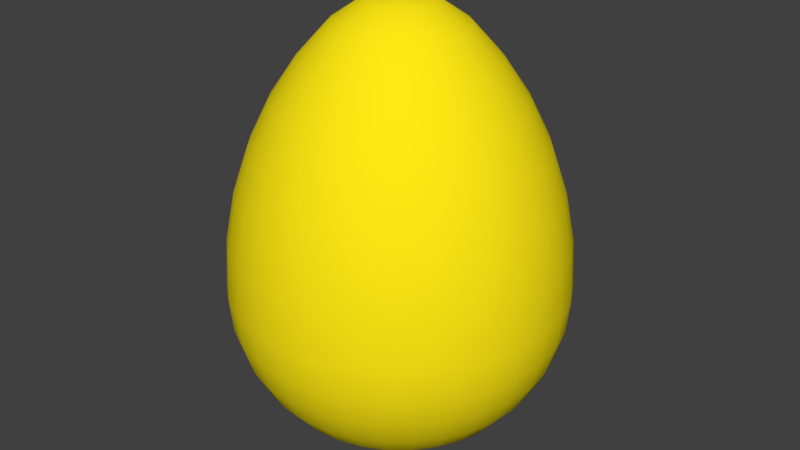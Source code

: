 # Source: egg.blend  (saved by Blender 2.79.0; exported with 4.5.12 LTS)
import bpy
from mathutils import Matrix  # noqa: F401  (used for matrix-valued properties, if any)

bpy.ops.wm.read_factory_settings(use_empty=True)
scene = bpy.context.scene
scene.name = 'Scene'

# ---- collections
col_collection_1 = bpy.data.collections.new('Collection 1'); scene.collection.children.link(col_collection_1)

# ---- materials (node trees are filled in below, after node groups)
mat_egg = bpy.data.materials.new('egg')
mat_egg.alpha_threshold = 0.0
mat_egg.use_transparent_shadow = False
mat_egg.diffuse_color = (1.0, 0.818, 0.007508, 1.0)
mat_egg.roughness = 0.5
mat_egg.specular_intensity = 0.0
mat_egg.line_color = (0.0, 0.0, 0.0, 1.0)

# ---- material node trees

# ---- world
world_world = bpy.data.worlds.new('World'); scene.world = world_world
world_world.color = (0.05088, 0.05088, 0.05088)
world_world.use_sun_shadow = False
world_world.sun_shadow_jitter_overblur = 0.0
world_world.cycles.sampling_method = 'MANUAL'

# ---- meshes
me_sphere = bpy.data.meshes.new('Sphere')
me_sphere.from_pydata([(5.256e-08, 0.09755, 0.6864), (5.256e-08, 0.1913, 0.6213), (5.256e-08, 0.2778, 0.5251), (5.256e-08, 0.3536, 0.413), (5.256e-08, 0.4157, 0.2872), (5.256e-08, 0.4619, 0.1507), (5.256e-08, 0.4904, 0.006945), (5.256e-08, 0.5, -0.1406), (5.256e-08, 0.4904, -0.2381), (5.256e-08, 0.2778, -0.5563), (0.01903, 0.09567, 0.6864), (0.03733, 0.1877, 0.6213), (0.05419, 0.2724, 0.5251), (0.06897, 0.3468, 0.413), (0.08111, 0.4077, 0.2872), (0.09012, 0.4531, 0.1507), (0.09567, 0.481, 0.006945), (0.09755, 0.4904, -0.1406), (0.09567, 0.481, -0.2381), (0.09012, 0.4531, -0.3319), (0.08111, 0.4077, -0.4184), (0.06897, 0.3468, -0.4942), (0.05419, 0.2724, -0.5563), (0.03733, 0.1877, -0.6025), (0.01903, 0.09567, -0.631), (0.03733, 0.09012, 0.6864), (0.07322, 0.1768, 0.6213), (0.1063, 0.2566, 0.5251), (0.1353, 0.3266, 0.413), (0.1591, 0.3841, 0.2872), (0.1768, 0.4268, 0.1507), (0.1877, 0.4531, 0.006945), (0.1913, 0.4619, -0.1406), (0.1877, 0.4531, -0.2381), (0.1768, 0.4268, -0.3319), (0.1591, 0.3841, -0.4184), (0.1353, 0.3266, -0.4942), (0.1063, 0.2566, -0.5563), (0.07322, 0.1768, -0.6025), (0.03733, 0.09012, -0.631), (0.05419, 0.08111, 0.6864), (0.1063, 0.1591, 0.6213), (0.1543, 0.231, 0.5251), (0.1964, 0.294, 0.413), (0.231, 0.3457, 0.2872), (0.2566, 0.3841, 0.1507), (0.2724, 0.4077, 0.006945), (0.2778, 0.4157, -0.1406), (0.2724, 0.4077, -0.2381), (0.2566, 0.3841, -0.3319), (0.231, 0.3457, -0.4184), (0.1964, 0.294, -0.4942), (0.1543, 0.231, -0.5563), (0.1063, 0.1591, -0.6025), (0.05419, 0.08111, -0.631), (0.06898, 0.06897, 0.6864), (0.1353, 0.1353, 0.6213), (0.1964, 0.1964, 0.5251), (0.25, 0.25, 0.413), (0.294, 0.294, 0.2872), (0.3266, 0.3266, 0.1507), (0.3468, 0.3468, 0.006945), (0.3536, 0.3536, -0.1406), (0.3468, 0.3468, -0.2381), (0.3266, 0.3266, -0.3319), (0.294, 0.294, -0.4184), (0.25, 0.25, -0.4942), (0.1964, 0.1964, -0.5563), (0.1353, 0.1353, -0.6025), (0.06897, 0.06897, -0.631), (0.08111, 0.05419, 0.6864), (0.1591, 0.1063, 0.6213), (0.231, 0.1543, 0.5251), (0.294, 0.1964, 0.413), (0.3457, 0.231, 0.2872), (0.3841, 0.2566, 0.1507), (0.4077, 0.2724, 0.006945), (0.4157, 0.2778, -0.1406), (0.4077, 0.2724, -0.2381), (0.3841, 0.2566, -0.3319), (0.3457, 0.231, -0.4184), (0.294, 0.1964, -0.4942), (0.231, 0.1543, -0.5563), (0.1591, 0.1063, -0.6025), (0.08111, 0.05419, -0.631), (0.09012, 0.03733, 0.6864), (0.1768, 0.07322, 0.6213), (0.2566, 0.1063, 0.5251), (0.3266, 0.1353, 0.413), (0.3841, 0.1591, 0.2872), (0.4268, 0.1768, 0.1507), (0.4531, 0.1877, 0.006945), (0.4619, 0.1913, -0.1406), (0.4531, 0.1877, -0.2381), (0.4268, 0.1768, -0.3319), (0.3841, 0.1591, -0.4184), (0.3266, 0.1353, -0.4942), (0.2566, 0.1063, -0.5563), (0.1768, 0.07322, -0.6025), (0.09012, 0.03733, -0.631), (0.09567, 0.01903, 0.6864), (0.1877, 0.03733, 0.6213), (0.2724, 0.05419, 0.5251), (0.3468, 0.06897, 0.413), (0.4077, 0.08111, 0.2872), (0.4531, 0.09012, 0.1507), (0.481, 0.09567, 0.006945), (0.4904, 0.09754, -0.1406), (0.481, 0.09567, -0.2381), (0.4531, 0.09012, -0.3319), (0.4077, 0.08111, -0.4184), (0.3468, 0.06897, -0.4942), (0.2724, 0.05419, -0.5563), (0.1877, 0.03733, -0.6025), (0.09567, 0.01903, -0.631), (0.09755, -2.64e-07, 0.6864), (0.1913, -2.603e-07, 0.6213), (0.2778, -2.565e-07, 0.5251), (0.3536, -2.603e-07, 0.413), (0.4157, -2.677e-07, 0.2872), (0.4619, -2.379e-07, 0.1507), (0.4904, -2.975e-07, 0.006945), (0.5, -2.901e-07, -0.1406), (0.4904, -2.975e-07, -0.2381), (0.4619, -2.156e-07, -0.3319), (0.4157, -2.677e-07, -0.4184), (0.3536, -2.603e-07, -0.4942), (0.2778, -2.714e-07, -0.5563), (0.1913, -2.528e-07, -0.6025), (0.09755, -2.547e-07, -0.631), (0.09567, -0.01903, 0.6864), (0.1877, -0.03733, 0.6213), (0.2724, -0.05419, 0.5251), (0.3468, -0.06898, 0.413), (0.4077, -0.08111, 0.2872), (0.4531, -0.09012, 0.1507), (0.481, -0.09567, 0.006945), (0.4904, -0.09755, -0.1406), (0.481, -0.09567, -0.2381), (0.4531, -0.09012, -0.3319), (0.4077, -0.08111, -0.4184), (0.3468, -0.06898, -0.4942), (0.2724, -0.05419, -0.5563), (0.1877, -0.03733, -0.6025), (0.09567, -0.01903, -0.631), (0.09012, -0.03733, 0.6864), (0.1768, -0.07322, 0.6213), (0.2566, -0.1063, 0.5251), (0.3266, -0.1353, 0.413), (0.3841, -0.1591, 0.2872), (0.4268, -0.1768, 0.1507), (0.4531, -0.1877, 0.006945), (0.4619, -0.1913, -0.1406), (0.4531, -0.1877, -0.2381), (0.4268, -0.1768, -0.3319), (0.3841, -0.1591, -0.4184), (0.3266, -0.1353, -0.4942), (0.2566, -0.1063, -0.5563), (0.1768, -0.07322, -0.6025), (0.09012, -0.03733, -0.631), (0.08111, -0.05419, 0.6864), (0.1591, -0.1063, 0.6213), (0.231, -0.1543, 0.5251), (0.294, -0.1964, 0.413), (0.3457, -0.231, 0.2872), (0.3841, -0.2566, 0.1507), (0.4077, -0.2724, 0.006945), (0.4157, -0.2778, -0.1406), (0.4077, -0.2724, -0.2381), (0.3841, -0.2566, -0.3319), (0.3457, -0.231, -0.4184), (0.294, -0.1964, -0.4942), (0.231, -0.1543, -0.5563), (0.1591, -0.1063, -0.6025), (0.08111, -0.05419, -0.631), (0.06897, -0.06898, 0.6864), (0.1353, -0.1353, 0.6213), (0.1964, -0.1964, 0.5251), (0.25, -0.25, 0.413), (0.294, -0.294, 0.2872), (0.3266, -0.3266, 0.1507), (0.3468, -0.3468, 0.006945), (0.3536, -0.3536, -0.1406), (0.3468, -0.3468, -0.2381), (0.3266, -0.3266, -0.3319), (0.294, -0.294, -0.4184), (0.25, -0.25, -0.4942), (0.1964, -0.1964, -0.5563), (0.1353, -0.1353, -0.6025), (0.06897, -0.06898, -0.631), (0.05419, -0.08111, 0.6864), (0.1063, -0.1591, 0.6213), (0.1543, -0.231, 0.5251), (0.1964, -0.294, 0.413), (0.231, -0.3457, 0.2872), (0.2566, -0.3841, 0.1507), (0.2724, -0.4077, 0.006945), (0.2778, -0.4157, -0.1406), (0.2724, -0.4077, -0.2381), (0.2566, -0.3841, -0.3319), (0.231, -0.3457, -0.4184), (0.1964, -0.294, -0.4942), (0.1543, -0.231, -0.5563), (0.1063, -0.1591, -0.6025), (0.05419, -0.08111, -0.631), (5.256e-08, -2.636e-07, -0.6406), (0.03733, -0.09012, 0.6864), (0.07322, -0.1768, 0.6213), (0.1063, -0.2566, 0.5251), (0.1353, -0.3266, 0.413), (0.1591, -0.3841, 0.2872), (0.1768, -0.4268, 0.1507), (0.1877, -0.4531, 0.006945), (0.1913, -0.4619, -0.1406), (0.1877, -0.4531, -0.2381), (0.1768, -0.4268, -0.3319), (0.1591, -0.3841, -0.4184), (0.1353, -0.3266, -0.4942), (0.1063, -0.2566, -0.5563), (0.07322, -0.1768, -0.6025), (0.03733, -0.09012, -0.631), (0.01903, -0.09567, 0.6864), (0.03733, -0.1877, 0.6213), (0.05419, -0.2724, 0.5251), (0.06897, -0.3468, 0.413), (0.08111, -0.4077, 0.2872), (0.09012, -0.4531, 0.1507), (0.09567, -0.481, 0.006945), (0.09755, -0.4904, -0.1406), (0.09567, -0.481, -0.2381), (0.09012, -0.4531, -0.3319), (0.08111, -0.4077, -0.4184), (0.06897, -0.3468, -0.4942), (0.05419, -0.2724, -0.5563), (0.03733, -0.1877, -0.6025), (0.01903, -0.09567, -0.631), (4.895e-08, -0.09755, 0.6864), (7.317e-08, -0.1913, 0.6213), (6.572e-08, -0.2778, 0.5251), (3.964e-08, -0.3536, 0.413), (9.836e-09, -0.4157, 0.2872), (8.434e-08, -0.4619, 0.1507), (9.836e-09, -0.4904, 0.006945), (2.385e-09, -0.5, -0.1406), (9.836e-09, -0.4904, -0.2381), (8.434e-08, -0.4619, -0.3319), (9.836e-09, -0.4157, -0.4184), (3.964e-08, -0.3536, -0.4942), (4.709e-08, -0.2778, -0.5563), (5.454e-08, -0.1913, -0.6025), (5.454e-08, -0.09755, -0.631), (-0.01903, -0.09567, 0.6864), (-0.03733, -0.1877, 0.6213), (-0.05419, -0.2724, 0.5251), (-0.06897, -0.3468, 0.413), (-0.08111, -0.4077, 0.2872), (-0.09012, -0.4531, 0.1507), (-0.09567, -0.481, 0.006945), (-0.09755, -0.4904, -0.1406), (-0.09567, -0.481, -0.2381), (-0.09012, -0.4531, -0.3319), (-0.08111, -0.4077, -0.4184), (-0.06897, -0.3468, -0.4942), (-0.05419, -0.2724, -0.5563), (-0.03733, -0.1877, -0.6025), (-0.01903, -0.09567, -0.631), (-0.03733, -0.09012, 0.6864), (-0.07322, -0.1768, 0.6213), (-0.1063, -0.2566, 0.5251), (-0.1353, -0.3266, 0.413), (-0.1591, -0.3841, 0.2872), (-0.1768, -0.4268, 0.1507), (-0.1877, -0.4531, 0.006945), (-0.1913, -0.4619, -0.1406), (-0.1877, -0.4531, -0.2381), (-0.1768, -0.4268, -0.3319), (-0.1591, -0.3841, -0.4184), (-0.1353, -0.3266, -0.4942), (-0.1063, -0.2566, -0.5563), (-0.07322, -0.1768, -0.6025), (-0.03733, -0.09012, -0.631), (-0.05419, -0.08111, 0.6864), (-0.1063, -0.1591, 0.6213), (-0.1543, -0.231, 0.5251), (-0.1964, -0.294, 0.413), (-0.231, -0.3457, 0.2872), (-0.2566, -0.3841, 0.1507), (-0.2724, -0.4077, 0.006945), (-0.2778, -0.4157, -0.1406), (-0.2724, -0.4077, -0.2381), (-0.2566, -0.3841, -0.3319), (-0.231, -0.3457, -0.4184), (-0.1964, -0.294, -0.4942), (-0.1543, -0.231, -0.5563), (-0.1063, -0.1591, -0.6025), (-0.05419, -0.08111, -0.631), (-6.265e-08, -3.788e-07, 0.696), (-0.06897, -0.06898, 0.6864), (-0.1353, -0.1353, 0.6213), (-0.1964, -0.1964, 0.5251), (-0.25, -0.25, 0.413), (-0.294, -0.294, 0.2872), (-0.3266, -0.3266, 0.1507), (-0.3468, -0.3468, 0.006945), (-0.3536, -0.3536, -0.1406), (-0.3468, -0.3468, -0.2381), (-0.3266, -0.3266, -0.3319), (-0.294, -0.294, -0.4184), (-0.25, -0.25, -0.4942), (-0.1964, -0.1964, -0.5563), (-0.1353, -0.1353, -0.6025), (-0.06897, -0.06898, -0.631), (-0.08111, -0.05419, 0.6864), (-0.1591, -0.1063, 0.6213), (-0.231, -0.1543, 0.5251), (-0.294, -0.1964, 0.413), (-0.3457, -0.231, 0.2872), (-0.3841, -0.2566, 0.1507), (-0.4077, -0.2724, 0.006945), (-0.4157, -0.2778, -0.1406), (-0.4077, -0.2724, -0.2381), (-0.3841, -0.2566, -0.3319), (-0.3457, -0.231, -0.4184), (-0.294, -0.1964, -0.4942), (-0.231, -0.1543, -0.5563), (-0.1591, -0.1063, -0.6025), (-0.08111, -0.05419, -0.631), (-0.09012, -0.03733, 0.6864), (-0.1768, -0.07322, 0.6213), (-0.2566, -0.1063, 0.5251), (-0.3266, -0.1353, 0.413), (-0.3841, -0.1591, 0.2872), (-0.4268, -0.1768, 0.1507), (-0.4531, -0.1877, 0.006945), (-0.4619, -0.1913, -0.1406), (-0.4531, -0.1877, -0.2381), (-0.4268, -0.1768, -0.3319), (-0.3841, -0.1591, -0.4184), (-0.3266, -0.1353, -0.4942), (-0.2566, -0.1063, -0.5563), (-0.1768, -0.07322, -0.6025), (-0.09012, -0.03733, -0.631), (-0.09567, -0.01903, 0.6864), (-0.1877, -0.03733, 0.6213), (-0.2724, -0.05419, 0.5251), (-0.3468, -0.06898, 0.413), (-0.4077, -0.08111, 0.2872), (-0.4531, -0.09012, 0.1507), (-0.481, -0.09567, 0.006945), (-0.4904, -0.09755, -0.1406), (-0.481, -0.09567, -0.2381), (-0.4531, -0.09012, -0.3319), (-0.4077, -0.08111, -0.4184), (-0.3468, -0.06898, -0.4942), (-0.2724, -0.05419, -0.5563), (-0.1877, -0.03733, -0.6025), (-0.09567, -0.01903, -0.631), (-0.09755, -2.565e-07, 0.6864), (-0.1913, -2.416e-07, 0.6213), (-0.2778, -2.416e-07, 0.5251), (-0.3536, -1.932e-07, 0.413), (-0.4157, -1.709e-07, 0.2872), (-0.4619, -2.603e-07, 0.1507), (-0.4904, -1.485e-07, 0.006945), (-0.5, -1.709e-07, -0.1406), (-0.4904, -1.485e-07, -0.2381), (-0.4619, -2.603e-07, -0.3319), (-0.4157, -1.709e-07, -0.4184), (-0.3536, -1.932e-07, -0.4942), (-0.2778, -2.305e-07, -0.5563), (-0.1913, -2.267e-07, -0.6025), (-0.09755, -2.584e-07, -0.631), (-0.09567, 0.01903, 0.6864), (-0.1877, 0.03733, 0.6213), (-0.2724, 0.05419, 0.5251), (-0.3468, 0.06897, 0.413), (-0.4077, 0.08111, 0.2872), (-0.4531, 0.09012, 0.1507), (-0.481, 0.09567, 0.006945), (-0.4904, 0.09754, -0.1406), (-0.481, 0.09567, -0.2381), (-0.4531, 0.09012, -0.3319), (-0.4077, 0.08111, -0.4184), (-0.3468, 0.06897, -0.4942), (-0.2724, 0.05419, -0.5563), (-0.1877, 0.03733, -0.6025), (-0.09567, 0.01903, -0.631), (-0.09012, 0.03733, 0.6864), (-0.1768, 0.07322, 0.6213), (-0.2566, 0.1063, 0.5251), (-0.3266, 0.1353, 0.413), (-0.3841, 0.1591, 0.2872), (-0.4268, 0.1768, 0.1507), (-0.4531, 0.1877, 0.006945), (-0.4619, 0.1913, -0.1406), (-0.4531, 0.1877, -0.2381), (-0.4268, 0.1768, -0.3319), (-0.3841, 0.1591, -0.4184), (-0.3266, 0.1353, -0.4942), (-0.2566, 0.1063, -0.5563), (-0.1768, 0.07322, -0.6025), (-0.09012, 0.03733, -0.631), (-0.08111, 0.05419, 0.6864), (-0.1591, 0.1063, 0.6213), (-0.231, 0.1543, 0.5251), (-0.294, 0.1964, 0.413), (-0.3457, 0.231, 0.2872), (-0.3841, 0.2566, 0.1507), (-0.4077, 0.2724, 0.006945), (-0.4157, 0.2778, -0.1406), (-0.4077, 0.2724, -0.2381), (-0.3841, 0.2566, -0.3319), (-0.3457, 0.231, -0.4184), (-0.294, 0.1964, -0.4942), (-0.231, 0.1543, -0.5563), (-0.1591, 0.1063, -0.6025), (-0.08111, 0.05419, -0.631), (-0.06897, 0.06897, 0.6864), (-0.1353, 0.1353, 0.6213), (-0.1964, 0.1964, 0.5251), (-0.25, 0.25, 0.413), (-0.294, 0.294, 0.2872), (-0.3266, 0.3266, 0.1507), (-0.3468, 0.3468, 0.006945), (-0.3536, 0.3536, -0.1406), (-0.3468, 0.3468, -0.2381), (-0.3266, 0.3266, -0.3319), (-0.294, 0.294, -0.4184), (-0.25, 0.25, -0.4942), (-0.1964, 0.1964, -0.5563), (-0.1353, 0.1353, -0.6025), (-0.06897, 0.06897, -0.631), (-0.05419, 0.08111, 0.6864), (-0.1063, 0.1591, 0.6213), (-0.1543, 0.231, 0.5251), (-0.1964, 0.294, 0.413), (-0.231, 0.3457, 0.2872), (-0.2566, 0.3841, 0.1507), (-0.2724, 0.4077, 0.006945), (-0.2778, 0.4157, -0.1406), (-0.2724, 0.4077, -0.2381), (-0.2566, 0.3841, -0.3319), (-0.231, 0.3457, -0.4184), (-0.1964, 0.294, -0.4942), (-0.1543, 0.231, -0.5563), (-0.1063, 0.1591, -0.6025), (-0.05419, 0.08111, -0.631), (-0.03733, 0.09012, 0.6864), (-0.07322, 0.1768, 0.6213), (-0.1063, 0.2566, 0.5251), (-0.1353, 0.3266, 0.413), (-0.1591, 0.3841, 0.2872), (-0.1768, 0.4268, 0.1507), (-0.1877, 0.4531, 0.006945), (-0.1913, 0.4619, -0.1406), (-0.1877, 0.4531, -0.2381), (-0.1768, 0.4268, -0.3319), (-0.1591, 0.3841, -0.4184), (-0.1353, 0.3266, -0.4942), (-0.1063, 0.2566, -0.5563), (-0.07322, 0.1768, -0.6025), (-0.03733, 0.09012, -0.631), (-0.01903, 0.09567, 0.6864), (-0.03733, 0.1877, 0.6213), (-0.05419, 0.2724, 0.5251), (-0.06897, 0.3468, 0.413), (-0.08111, 0.4077, 0.2872), (-0.09012, 0.4531, 0.1507), (-0.09567, 0.481, 0.006945), (-0.09754, 0.4904, -0.1406), (-0.09567, 0.481, -0.2381), (-0.09012, 0.4531, -0.3319), (-0.08111, 0.4077, -0.4184), (-0.06897, 0.3468, -0.4942), (-0.05419, 0.2724, -0.5563), (-0.03733, 0.1877, -0.6025), (-0.01903, 0.09567, -0.631), (8.434e-08, 0.4619, -0.3319), (1.886e-07, 0.4157, -0.4184), (1.29e-07, 0.3536, -0.4942), (9.179e-08, 0.1913, -0.6025), (6.013e-08, 0.09754, -0.631)], [], [(477, 18, 19), (1, 12, 2), (477, 20, 478), (2, 13, 3), (478, 21, 479), (3, 14, 4), (479, 22, 9), (5, 14, 15), (9, 23, 480), (5, 16, 6), (480, 24, 481), (6, 17, 7), (0, 296, 10), (205, 481, 24), (7, 18, 8), (1, 10, 11), (10, 296, 25), (205, 24, 39), (17, 33, 18), (11, 25, 26), (19, 33, 34), (12, 26, 27), (20, 34, 35), (12, 28, 13), (21, 35, 36), (13, 29, 14), (22, 36, 37), (15, 29, 30), (22, 38, 23), (16, 30, 31), (23, 39, 24), (16, 32, 17), (28, 44, 29), (36, 52, 37), (30, 44, 45), (37, 53, 38), (30, 46, 31), (38, 54, 39), (31, 47, 32), (25, 296, 40), (205, 39, 54), (32, 48, 33), (26, 40, 41), (33, 49, 34), (26, 42, 27), (34, 50, 35), (28, 42, 43), (35, 51, 36), (47, 63, 48), (40, 56, 41), (48, 64, 49), (41, 57, 42), (49, 65, 50), (42, 58, 43), (51, 65, 66), (43, 59, 44), (51, 67, 52), (44, 60, 45), (53, 67, 68), (45, 61, 46), (53, 69, 54), (46, 62, 47), (40, 296, 55), (205, 54, 69), (66, 82, 67), (59, 75, 60), (67, 83, 68), (60, 76, 61), (68, 84, 69), (61, 77, 62), (55, 296, 70), (205, 69, 84), (62, 78, 63), (55, 71, 56), (63, 79, 64), (56, 72, 57), (65, 79, 80), (57, 73, 58), (65, 81, 66), (59, 73, 74), (78, 94, 79), (71, 87, 72), (80, 94, 95), (73, 87, 88), (80, 96, 81), (73, 89, 74), (81, 97, 82), (74, 90, 75), (82, 98, 83), (76, 90, 91), (83, 99, 84), (76, 92, 77), (70, 296, 85), (205, 84, 99), (77, 93, 78), (70, 86, 71), (97, 113, 98), (90, 106, 91), (99, 113, 114), (91, 107, 92), (85, 296, 100), (205, 99, 114), (93, 107, 108), (85, 101, 86), (93, 109, 94), (87, 101, 102), (95, 109, 110), (88, 102, 103), (96, 110, 111), (88, 104, 89), (96, 112, 97), (89, 105, 90), (101, 117, 102), (110, 124, 125), (102, 118, 103), (110, 126, 111), (103, 119, 104), (112, 126, 127), (104, 120, 105), (113, 127, 128), (105, 121, 106), (114, 128, 129), (106, 122, 107), (100, 296, 115), (205, 114, 129), (107, 123, 108), (100, 116, 101), (108, 124, 109), (120, 136, 121), (128, 144, 129), (121, 137, 122), (115, 296, 130), (205, 129, 144), (123, 137, 138), (115, 131, 116), (123, 139, 124), (116, 132, 117), (125, 139, 140), (117, 133, 118), (126, 140, 141), (118, 134, 119), (127, 141, 142), (119, 135, 120), (127, 143, 128), (140, 154, 155), (132, 148, 133), (140, 156, 141), (134, 148, 149), (142, 156, 157), (134, 150, 135), (143, 157, 158), (136, 150, 151), (144, 158, 159), (136, 152, 137), (130, 296, 145), (205, 144, 159), (138, 152, 153), (130, 146, 131), (138, 154, 139), (131, 147, 132), (158, 174, 159), (151, 167, 152), (145, 296, 160), (205, 159, 174), (153, 167, 168), (145, 161, 146), (153, 169, 154), (146, 162, 147), (155, 169, 170), (147, 163, 148), (155, 171, 156), (149, 163, 164), (157, 171, 172), (149, 165, 150), (157, 173, 158), (151, 165, 166), (162, 178, 163), (170, 186, 171), (164, 178, 179), (172, 186, 187), (164, 180, 165), (172, 188, 173), (165, 181, 166), (173, 189, 174), (166, 182, 167), (160, 296, 175), (205, 174, 189), (167, 183, 168), (160, 176, 161), (168, 184, 169), (161, 177, 162), (170, 184, 185), (181, 197, 182), (175, 296, 190), (205, 189, 204), (182, 198, 183), (175, 191, 176), (183, 199, 184), (176, 192, 177), (185, 199, 200), (178, 192, 193), (185, 201, 186), (179, 193, 194), (187, 201, 202), (179, 195, 180), (187, 203, 188), (180, 196, 181), (188, 204, 189), (201, 216, 217), (193, 210, 194), (201, 218, 202), (194, 211, 195), (202, 219, 203), (196, 211, 212), (203, 220, 204), (196, 213, 197), (190, 296, 206), (205, 204, 220), (197, 214, 198), (190, 207, 191), (198, 215, 199), (192, 207, 208), (200, 215, 216), (192, 209, 193), (205, 220, 235), (213, 229, 214), (206, 222, 207), (214, 230, 215), (207, 223, 208), (216, 230, 231), (209, 223, 224), (217, 231, 232), (209, 225, 210), (217, 233, 218), (210, 226, 211), (218, 234, 219), (212, 226, 227), (219, 235, 220), (213, 227, 228), (206, 296, 221), (233, 247, 248), (225, 241, 226), (234, 248, 249), (227, 241, 242), (234, 250, 235), (227, 243, 228), (221, 296, 236), (205, 235, 250), (228, 244, 229), (221, 237, 222), (229, 245, 230), (222, 238, 223), (231, 245, 246), (224, 238, 239), (231, 247, 232), (225, 239, 240), (236, 252, 237), (244, 260, 245), (237, 253, 238), (246, 260, 261), (238, 254, 239), (246, 262, 247), (240, 254, 255), (247, 263, 248), (240, 256, 241), (248, 264, 249), (242, 256, 257), (250, 264, 265), (243, 257, 258), (236, 296, 251), (205, 250, 265), (243, 259, 244), (255, 271, 256), (264, 278, 279), (257, 271, 272), (264, 280, 265), (258, 272, 273), (251, 296, 266), (205, 265, 280), (258, 274, 259), (251, 267, 252), (259, 275, 260), (252, 268, 253), (261, 275, 276), (254, 268, 269), (261, 277, 262), (255, 269, 270), (262, 278, 263), (274, 290, 275), (267, 283, 268), (276, 290, 291), (268, 284, 269), (276, 292, 277), (269, 285, 270), (277, 293, 278), (270, 286, 271), (279, 293, 294), (272, 286, 287), (279, 295, 280), (273, 287, 288), (266, 296, 281), (205, 280, 295), (273, 289, 274), (266, 282, 267), (293, 310, 294), (287, 302, 303), (294, 311, 295), (288, 303, 304), (281, 296, 297), (205, 295, 311), (288, 305, 289), (282, 297, 298), (289, 306, 290), (282, 299, 283), (291, 306, 307), (283, 300, 284), (291, 308, 292), (285, 300, 301), (292, 309, 293), (285, 302, 286), (298, 314, 299), (307, 321, 322), (299, 315, 300), (307, 323, 308), (301, 315, 316), (309, 323, 324), (301, 317, 302), (310, 324, 325), (303, 317, 318), (310, 326, 311), (303, 319, 304), (297, 296, 312), (205, 311, 326), (305, 319, 320), (297, 313, 298), (305, 321, 306), (318, 332, 333), (326, 340, 341), (318, 334, 319), (312, 296, 327), (205, 326, 341), (319, 335, 320), (312, 328, 313), (320, 336, 321), (313, 329, 314), (322, 336, 337), (314, 330, 315), (322, 338, 323), (315, 331, 316), (324, 338, 339), (316, 332, 317), (325, 339, 340), (337, 351, 352), (330, 344, 345), (337, 353, 338), (331, 345, 346), (338, 354, 339), (331, 347, 332), (340, 354, 355), (333, 347, 348), (340, 356, 341), (333, 349, 334), (327, 296, 342), (205, 341, 356), (335, 349, 350), (327, 343, 328), (335, 351, 336), (328, 344, 329), (355, 371, 356), (348, 364, 349), (342, 296, 357), (205, 356, 371), (350, 364, 365), (342, 358, 343), (350, 366, 351), (343, 359, 344), (352, 366, 367), (344, 360, 345), (352, 368, 353), (346, 360, 361), (353, 369, 354), (346, 362, 347), (355, 369, 370), (348, 362, 363), (367, 383, 368), (360, 376, 361), (368, 384, 369), (361, 377, 362), (369, 385, 370), (363, 377, 378), (370, 386, 371), (363, 379, 364), (357, 296, 372), (205, 371, 386), (365, 379, 380), (357, 373, 358), (365, 381, 366), (358, 374, 359), (367, 381, 382), (360, 374, 375), (372, 296, 387), (205, 386, 401), (380, 394, 395), (373, 387, 388), (380, 396, 381), (373, 389, 374), (382, 396, 397), (374, 390, 375), (382, 398, 383), (375, 391, 376), (383, 399, 384), (376, 392, 377), (384, 400, 385), (378, 392, 393), (385, 401, 386), (378, 394, 379), (390, 406, 391), (398, 414, 399), (391, 407, 392), (400, 414, 415), (393, 407, 408), (400, 416, 401), (393, 409, 394), (387, 296, 402), (205, 401, 416), (395, 409, 410), (387, 403, 388), (395, 411, 396), (389, 403, 404), (397, 411, 412), (389, 405, 390), (397, 413, 398), (409, 425, 410), (403, 417, 418), (410, 426, 411), (403, 419, 404), (412, 426, 427), (404, 420, 405), (412, 428, 413), (406, 420, 421), (413, 429, 414), (406, 422, 407), (415, 429, 430), (408, 422, 423), (416, 430, 431), (408, 424, 409), (402, 296, 417), (205, 416, 431), (429, 443, 444), (421, 437, 422), (430, 444, 445), (423, 437, 438), (430, 446, 431), (423, 439, 424), (417, 296, 432), (205, 431, 446), (424, 440, 425), (417, 433, 418), (425, 441, 426), (418, 434, 419), (427, 441, 442), (419, 435, 420), (427, 443, 428), (421, 435, 436), (432, 448, 433), (440, 456, 441), (433, 449, 434), (442, 456, 457), (434, 450, 435), (442, 458, 443), (436, 450, 451), (444, 458, 459), (436, 452, 437), (445, 459, 460), (438, 452, 453), (445, 461, 446), (438, 454, 439), (432, 296, 447), (205, 446, 461), (439, 455, 440), (451, 467, 452), (460, 474, 475), (453, 467, 468), (460, 476, 461), (453, 469, 454), (447, 296, 462), (205, 461, 476), (454, 470, 455), (448, 462, 463), (455, 471, 456), (448, 464, 449), (457, 471, 472), (449, 465, 450), (457, 473, 458), (451, 465, 466), (459, 473, 474), (470, 477, 471), (464, 1, 2), (472, 477, 478), (465, 2, 3), (472, 479, 473), (466, 3, 4), (473, 9, 474), (467, 4, 5), (474, 480, 475), (468, 5, 6), (475, 481, 476), (469, 6, 7), (462, 296, 0), (205, 476, 481), (469, 8, 470), (463, 0, 1), (477, 8, 18), (1, 11, 12), (477, 19, 20), (2, 12, 13), (478, 20, 21), (3, 13, 14), (479, 21, 22), (5, 4, 14), (9, 22, 23), (5, 15, 16), (480, 23, 24), (6, 16, 17), (7, 17, 18), (1, 0, 10), (17, 32, 33), (11, 10, 25), (19, 18, 33), (12, 11, 26), (20, 19, 34), (12, 27, 28), (21, 20, 35), (13, 28, 29), (22, 21, 36), (15, 14, 29), (22, 37, 38), (16, 15, 30), (23, 38, 39), (16, 31, 32), (28, 43, 44), (36, 51, 52), (30, 29, 44), (37, 52, 53), (30, 45, 46), (38, 53, 54), (31, 46, 47), (32, 47, 48), (26, 25, 40), (33, 48, 49), (26, 41, 42), (34, 49, 50), (28, 27, 42), (35, 50, 51), (47, 62, 63), (40, 55, 56), (48, 63, 64), (41, 56, 57), (49, 64, 65), (42, 57, 58), (51, 50, 65), (43, 58, 59), (51, 66, 67), (44, 59, 60), (53, 52, 67), (45, 60, 61), (53, 68, 69), (46, 61, 62), (66, 81, 82), (59, 74, 75), (67, 82, 83), (60, 75, 76), (68, 83, 84), (61, 76, 77), (62, 77, 78), (55, 70, 71), (63, 78, 79), (56, 71, 72), (65, 64, 79), (57, 72, 73), (65, 80, 81), (59, 58, 73), (78, 93, 94), (71, 86, 87), (80, 79, 94), (73, 72, 87), (80, 95, 96), (73, 88, 89), (81, 96, 97), (74, 89, 90), (82, 97, 98), (76, 75, 90), (83, 98, 99), (76, 91, 92), (77, 92, 93), (70, 85, 86), (97, 112, 113), (90, 105, 106), (99, 98, 113), (91, 106, 107), (93, 92, 107), (85, 100, 101), (93, 108, 109), (87, 86, 101), (95, 94, 109), (88, 87, 102), (96, 95, 110), (88, 103, 104), (96, 111, 112), (89, 104, 105), (101, 116, 117), (110, 109, 124), (102, 117, 118), (110, 125, 126), (103, 118, 119), (112, 111, 126), (104, 119, 120), (113, 112, 127), (105, 120, 121), (114, 113, 128), (106, 121, 122), (107, 122, 123), (100, 115, 116), (108, 123, 124), (120, 135, 136), (128, 143, 144), (121, 136, 137), (123, 122, 137), (115, 130, 131), (123, 138, 139), (116, 131, 132), (125, 124, 139), (117, 132, 133), (126, 125, 140), (118, 133, 134), (127, 126, 141), (119, 134, 135), (127, 142, 143), (140, 139, 154), (132, 147, 148), (140, 155, 156), (134, 133, 148), (142, 141, 156), (134, 149, 150), (143, 142, 157), (136, 135, 150), (144, 143, 158), (136, 151, 152), (138, 137, 152), (130, 145, 146), (138, 153, 154), (131, 146, 147), (158, 173, 174), (151, 166, 167), (153, 152, 167), (145, 160, 161), (153, 168, 169), (146, 161, 162), (155, 154, 169), (147, 162, 163), (155, 170, 171), (149, 148, 163), (157, 156, 171), (149, 164, 165), (157, 172, 173), (151, 150, 165), (162, 177, 178), (170, 185, 186), (164, 163, 178), (172, 171, 186), (164, 179, 180), (172, 187, 188), (165, 180, 181), (173, 188, 189), (166, 181, 182), (167, 182, 183), (160, 175, 176), (168, 183, 184), (161, 176, 177), (170, 169, 184), (181, 196, 197), (182, 197, 198), (175, 190, 191), (183, 198, 199), (176, 191, 192), (185, 184, 199), (178, 177, 192), (185, 200, 201), (179, 178, 193), (187, 186, 201), (179, 194, 195), (187, 202, 203), (180, 195, 196), (188, 203, 204), (201, 200, 216), (193, 209, 210), (201, 217, 218), (194, 210, 211), (202, 218, 219), (196, 195, 211), (203, 219, 220), (196, 212, 213), (197, 213, 214), (190, 206, 207), (198, 214, 215), (192, 191, 207), (200, 199, 215), (192, 208, 209), (213, 228, 229), (206, 221, 222), (214, 229, 230), (207, 222, 223), (216, 215, 230), (209, 208, 223), (217, 216, 231), (209, 224, 225), (217, 232, 233), (210, 225, 226), (218, 233, 234), (212, 211, 226), (219, 234, 235), (213, 212, 227), (233, 232, 247), (225, 240, 241), (234, 233, 248), (227, 226, 241), (234, 249, 250), (227, 242, 243), (228, 243, 244), (221, 236, 237), (229, 244, 245), (222, 237, 238), (231, 230, 245), (224, 223, 238), (231, 246, 247), (225, 224, 239), (236, 251, 252), (244, 259, 260), (237, 252, 253), (246, 245, 260), (238, 253, 254), (246, 261, 262), (240, 239, 254), (247, 262, 263), (240, 255, 256), (248, 263, 264), (242, 241, 256), (250, 249, 264), (243, 242, 257), (243, 258, 259), (255, 270, 271), (264, 263, 278), (257, 256, 271), (264, 279, 280), (258, 257, 272), (258, 273, 274), (251, 266, 267), (259, 274, 275), (252, 267, 268), (261, 260, 275), (254, 253, 268), (261, 276, 277), (255, 254, 269), (262, 277, 278), (274, 289, 290), (267, 282, 283), (276, 275, 290), (268, 283, 284), (276, 291, 292), (269, 284, 285), (277, 292, 293), (270, 285, 286), (279, 278, 293), (272, 271, 286), (279, 294, 295), (273, 272, 287), (273, 288, 289), (266, 281, 282), (293, 309, 310), (287, 286, 302), (294, 310, 311), (288, 287, 303), (288, 304, 305), (282, 281, 297), (289, 305, 306), (282, 298, 299), (291, 290, 306), (283, 299, 300), (291, 307, 308), (285, 284, 300), (292, 308, 309), (285, 301, 302), (298, 313, 314), (307, 306, 321), (299, 314, 315), (307, 322, 323), (301, 300, 315), (309, 308, 323), (301, 316, 317), (310, 309, 324), (303, 302, 317), (310, 325, 326), (303, 318, 319), (305, 304, 319), (297, 312, 313), (305, 320, 321), (318, 317, 332), (326, 325, 340), (318, 333, 334), (319, 334, 335), (312, 327, 328), (320, 335, 336), (313, 328, 329), (322, 321, 336), (314, 329, 330), (322, 337, 338), (315, 330, 331), (324, 323, 338), (316, 331, 332), (325, 324, 339), (337, 336, 351), (330, 329, 344), (337, 352, 353), (331, 330, 345), (338, 353, 354), (331, 346, 347), (340, 339, 354), (333, 332, 347), (340, 355, 356), (333, 348, 349), (335, 334, 349), (327, 342, 343), (335, 350, 351), (328, 343, 344), (355, 370, 371), (348, 363, 364), (350, 349, 364), (342, 357, 358), (350, 365, 366), (343, 358, 359), (352, 351, 366), (344, 359, 360), (352, 367, 368), (346, 345, 360), (353, 368, 369), (346, 361, 362), (355, 354, 369), (348, 347, 362), (367, 382, 383), (360, 375, 376), (368, 383, 384), (361, 376, 377), (369, 384, 385), (363, 362, 377), (370, 385, 386), (363, 378, 379), (365, 364, 379), (357, 372, 373), (365, 380, 381), (358, 373, 374), (367, 366, 381), (360, 359, 374), (380, 379, 394), (373, 372, 387), (380, 395, 396), (373, 388, 389), (382, 381, 396), (374, 389, 390), (382, 397, 398), (375, 390, 391), (383, 398, 399), (376, 391, 392), (384, 399, 400), (378, 377, 392), (385, 400, 401), (378, 393, 394), (390, 405, 406), (398, 413, 414), (391, 406, 407), (400, 399, 414), (393, 392, 407), (400, 415, 416), (393, 408, 409), (395, 394, 409), (387, 402, 403), (395, 410, 411), (389, 388, 403), (397, 396, 411), (389, 404, 405), (397, 412, 413), (409, 424, 425), (403, 402, 417), (410, 425, 426), (403, 418, 419), (412, 411, 426), (404, 419, 420), (412, 427, 428), (406, 405, 420), (413, 428, 429), (406, 421, 422), (415, 414, 429), (408, 407, 422), (416, 415, 430), (408, 423, 424), (429, 428, 443), (421, 436, 437), (430, 429, 444), (423, 422, 437), (430, 445, 446), (423, 438, 439), (424, 439, 440), (417, 432, 433), (425, 440, 441), (418, 433, 434), (427, 426, 441), (419, 434, 435), (427, 442, 443), (421, 420, 435), (432, 447, 448), (440, 455, 456), (433, 448, 449), (442, 441, 456), (434, 449, 450), (442, 457, 458), (436, 435, 450), (444, 443, 458), (436, 451, 452), (445, 444, 459), (438, 437, 452), (445, 460, 461), (438, 453, 454), (439, 454, 455), (451, 466, 467), (460, 459, 474), (453, 452, 467), (460, 475, 476), (453, 468, 469), (454, 469, 470), (448, 447, 462), (455, 470, 471), (448, 463, 464), (457, 456, 471), (449, 464, 465), (457, 472, 473), (451, 450, 465), (459, 458, 473), (470, 8, 477), (464, 463, 1), (472, 471, 477), (465, 464, 2), (472, 478, 479), (466, 465, 3), (473, 479, 9), (467, 466, 4), (474, 9, 480), (468, 467, 5), (475, 480, 481), (469, 468, 6), (469, 7, 8), (463, 462, 0)])
me_sphere.polygons.foreach_set('use_smooth', [True] * 960)
me_sphere.materials.append(mat_egg)
me_sphere.use_remesh_preserve_volume = False
me_sphere.use_remesh_preserve_attributes = False
me_sphere.use_mirror_vertex_groups = False
me_sphere.update()

# ---- objects
ob_egg = bpy.data.objects.new('egg', me_sphere)

# ---- transforms, parenting, visibility, modifiers, constraints
ob_egg.location = (0.0, 0.0, 0.0)
ob_egg.lineart.crease_threshold = 0.0

# ---- collection membership
col_collection_1.objects.link(ob_egg)

# ---- scene / render settings (as saved in the file)
scene.frame_start = 1; scene.frame_end = 250; scene.frame_set(1)
scene.render.engine = 'BLENDER_EEVEE_NEXT'
scene.render.resolution_percentage = 50
scene.render.dither_intensity = 0.0
scene.cycles.use_denoising = False
scene.cycles.samples = 128
scene.cycles.sampling_pattern = 'TABULATED_SOBOL'
scene.cycles.use_adaptive_sampling = False
scene.cycles.use_light_tree = False
scene.cycles.blur_glossy = 0.0
scene.cycles.sample_clamp_indirect = 0.0
scene.view_settings.view_transform = 'Standard'
bpy.context.view_layer.update()

# ---- added for rendering (the .blend has no active camera and no usable light): camera, sun
cam_auto = bpy.data.cameras.new('AutoCamera')
cam_auto.lens = 50.0
cam_auto.sensor_width = 36.0
cam_auto.clip_end = 1000.0
ob_auto_camera = bpy.data.objects.new('AutoCamera', cam_auto)
scene.collection.objects.link(ob_auto_camera)
ob_auto_camera.location = (1.80037, -2.16044, 1.46798)
ob_auto_camera.rotation_euler = (1.09748, -7.21219e-08, 0.694738)
scene.camera = ob_auto_camera
light_auto_sun = bpy.data.lights.new('AutoSun', 'SUN')
light_auto_sun.energy = 3.0
light_auto_sun.angle = 0.0523599
ob_auto_sun = bpy.data.objects.new('AutoSun', light_auto_sun)
scene.collection.objects.link(ob_auto_sun)
ob_auto_sun.rotation_euler = (0.872665, 0.174533, 0.523599)
bpy.context.view_layer.update()

